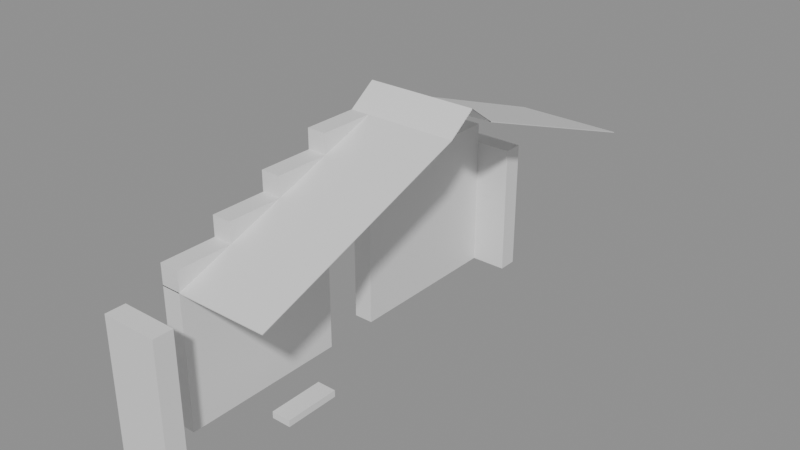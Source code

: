 # Source: building_lego.blend  (saved by Blender 5.0.119; exported with 4.5.12 LTS)
import bpy
from mathutils import Matrix  # noqa: F401  (used for matrix-valued properties, if any)

bpy.ops.wm.read_factory_settings(use_empty=True)
scene = bpy.context.scene
scene.name = 'Scene'

# ---- collections
col_01_paredes_externas = bpy.data.collections.new('01_Paredes_Externas'); scene.collection.children.link(col_01_paredes_externas)
col_05_telhado = bpy.data.collections.new('05_Telhado'); scene.collection.children.link(col_05_telhado)

# ---- materials (node trees are filled in below, after node groups)
mat_mat_parede_externa = bpy.data.materials.new('Mat_Parede_Externa')
mat_mat_telhado = bpy.data.materials.new('Mat_Telhado')

# ---- material node trees
mat_mat_parede_externa.use_nodes = True; mat_mat_parede_externa.node_tree.nodes.clear()
_N = mat_mat_parede_externa.node_tree.nodes; _L = mat_mat_parede_externa.node_tree.links
n0 = _N.new('ShaderNodeBsdfPrincipled'); n0.name = 'BSDF - Pré-fundamentado'; n0.location = (-200, 100)
n1 = _N.new('ShaderNodeOutputMaterial'); n1.name = 'Saída de material'; n1.location = (200, 100)
_L.new(n0.outputs[0], n1.inputs[0])
n1.is_active_output = True
mat_mat_telhado.use_nodes = True; mat_mat_telhado.node_tree.nodes.clear()
_N = mat_mat_telhado.node_tree.nodes; _L = mat_mat_telhado.node_tree.links
n0 = _N.new('ShaderNodeBsdfPrincipled'); n0.name = 'BSDF - Pré-fundamentado'; n0.location = (-200, 100)
n1 = _N.new('ShaderNodeOutputMaterial'); n1.name = 'Saída de material'; n1.location = (200, 100)
_L.new(n0.outputs[0], n1.inputs[0])
n1.is_active_output = True

# ---- meshes
me_bloco_plaster_wall_5144_3582_z0 = bpy.data.meshes.new('Bloco_plaster_wall_5144_3582_z0')
me_bloco_plaster_wall_5144_3582_z0.from_pydata([(-0.5, -0.175, -1.2), (0.5, -0.175, -1.2), (0.5, 0.175, -1.2), (-0.5, 0.175, -1.2), (-0.5, -0.175, 1.2), (0.5, -0.175, 1.2), (0.5, 0.175, 1.2), (-0.5, 0.175, 1.2)], [], [(0, 1, 2, 3), (4, 7, 6, 5), (0, 4, 5, 1), (2, 6, 7, 3), (0, 3, 7, 4), (1, 5, 6, 2)])
me_bloco_plaster_wall_5144_3582_z0.materials.append(mat_mat_parede_externa)
me_bloco_plaster_wall_5144_3582_z0.update()
me_bloco_plaster_wall_5144_3590_z0 = bpy.data.meshes.new('Bloco_plaster_wall_5144_3590_z0')
me_bloco_plaster_wall_5144_3590_z0.from_pydata([(-0.5, -0.175, -1.2), (0.5, -0.175, -1.2), (0.5, 0.175, -1.2), (-0.5, 0.175, -1.2), (-0.5, -0.175, 1.2), (0.5, -0.175, 1.2), (0.5, 0.175, 1.2), (-0.5, 0.175, 1.2)], [], [(0, 1, 2, 3), (4, 7, 6, 5), (0, 4, 5, 1), (2, 6, 7, 3), (0, 3, 7, 4), (1, 5, 6, 2)])
me_bloco_plaster_wall_5144_3590_z0.materials.append(mat_mat_parede_externa)
me_bloco_plaster_wall_5144_3590_z0.update()
me_bloco_plaster_wall_5144_3583_z0 = bpy.data.meshes.new('Bloco_plaster_wall_5144_3583_z0')
me_bloco_plaster_wall_5144_3583_z0.from_pydata([(-0.175, -0.5, -1.2), (0.175, -0.5, -1.2), (0.175, 0.5, -1.2), (-0.175, 0.5, -1.2), (-0.175, -0.5, 1.2), (0.175, -0.5, 1.2), (0.175, 0.5, 1.2), (-0.175, 0.5, 1.2)], [], [(0, 1, 2, 3), (4, 7, 6, 5), (0, 4, 5, 1), (2, 6, 7, 3), (0, 3, 7, 4), (1, 5, 6, 2)])
me_bloco_plaster_wall_5144_3583_z0.materials.append(mat_mat_parede_externa)
me_bloco_plaster_wall_5144_3583_z0.update()
me_bloco_plaster_wall_5144_3583_z20 = bpy.data.meshes.new('Bloco_plaster_wall_5144_3583_z20')
me_bloco_plaster_wall_5144_3583_z20.from_pydata([(-0.175, -0.5, -0.18), (0.175, -0.5, -0.18), (0.175, 0.5, -0.18), (-0.175, 0.5, -0.18), (-0.175, -0.5, 0.18), (0.175, -0.5, 0.18), (0.175, 0.5, 0.18), (-0.175, 0.5, 0.18)], [], [(0, 1, 2, 3), (4, 7, 6, 5), (0, 4, 5, 1), (2, 6, 7, 3), (0, 3, 7, 4), (1, 5, 6, 2)])
me_bloco_plaster_wall_5144_3583_z20.materials.append(mat_mat_parede_externa)
me_bloco_plaster_wall_5144_3583_z20.update()
me_bloco_plaster_wall_5144_3584_z0 = bpy.data.meshes.new('Bloco_plaster_wall_5144_3584_z0')
me_bloco_plaster_wall_5144_3584_z0.from_pydata([(-0.175, -0.5, -1.2), (0.175, -0.5, -1.2), (0.175, 0.5, -1.2), (-0.175, 0.5, -1.2), (-0.175, -0.5, 1.2), (0.175, -0.5, 1.2), (0.175, 0.5, 1.2), (-0.175, 0.5, 1.2)], [], [(0, 1, 2, 3), (4, 7, 6, 5), (0, 4, 5, 1), (2, 6, 7, 3), (0, 3, 7, 4), (1, 5, 6, 2)])
me_bloco_plaster_wall_5144_3584_z0.materials.append(mat_mat_parede_externa)
me_bloco_plaster_wall_5144_3584_z0.update()
me_bloco_plaster_wall_5144_3584_z20 = bpy.data.meshes.new('Bloco_plaster_wall_5144_3584_z20')
me_bloco_plaster_wall_5144_3584_z20.from_pydata([(-0.175, -0.5, -0.18), (0.175, -0.5, -0.18), (0.175, 0.5, -0.18), (-0.175, 0.5, -0.18), (-0.175, -0.5, 0.18), (0.175, -0.5, 0.18), (0.175, 0.5, 0.18), (-0.175, 0.5, 0.18)], [], [(0, 1, 2, 3), (4, 7, 6, 5), (0, 4, 5, 1), (2, 6, 7, 3), (0, 3, 7, 4), (1, 5, 6, 2)])
me_bloco_plaster_wall_5144_3584_z20.materials.append(mat_mat_parede_externa)
me_bloco_plaster_wall_5144_3584_z20.update()
me_bloco_plaster_wall_5144_3584_z23 = bpy.data.meshes.new('Bloco_plaster_wall_5144_3584_z23')
me_bloco_plaster_wall_5144_3584_z23.from_pydata([(-0.175, -0.5, -0.18), (0.175, -0.5, -0.18), (0.175, 0.5, -0.18), (-0.175, 0.5, -0.18), (-0.175, -0.5, 0.18), (0.175, -0.5, 0.18), (0.175, 0.5, 0.18), (-0.175, 0.5, 0.18)], [], [(0, 1, 2, 3), (4, 7, 6, 5), (0, 4, 5, 1), (2, 6, 7, 3), (0, 3, 7, 4), (1, 5, 6, 2)])
me_bloco_plaster_wall_5144_3584_z23.materials.append(mat_mat_parede_externa)
me_bloco_plaster_wall_5144_3584_z23.update()
me_bloco_plaster_wall_5144_3585_z0 = bpy.data.meshes.new('Bloco_plaster_wall_5144_3585_z0')
me_bloco_plaster_wall_5144_3585_z0.from_pydata([(-0.175, -0.5, -1.2), (0.175, -0.5, -1.2), (0.175, 0.5, -1.2), (-0.175, 0.5, -1.2), (-0.175, -0.5, 1.2), (0.175, -0.5, 1.2), (0.175, 0.5, 1.2), (-0.175, 0.5, 1.2)], [], [(0, 1, 2, 3), (4, 7, 6, 5), (0, 4, 5, 1), (2, 6, 7, 3), (0, 3, 7, 4), (1, 5, 6, 2)])
me_bloco_plaster_wall_5144_3585_z0.materials.append(mat_mat_parede_externa)
me_bloco_plaster_wall_5144_3585_z0.update()
me_bloco_plaster_wall_5144_3585_z20 = bpy.data.meshes.new('Bloco_plaster_wall_5144_3585_z20')
me_bloco_plaster_wall_5144_3585_z20.from_pydata([(-0.175, -0.5, -0.18), (0.175, -0.5, -0.18), (0.175, 0.5, -0.18), (-0.175, 0.5, -0.18), (-0.175, -0.5, 0.18), (0.175, -0.5, 0.18), (0.175, 0.5, 0.18), (-0.175, 0.5, 0.18)], [], [(0, 1, 2, 3), (4, 7, 6, 5), (0, 4, 5, 1), (2, 6, 7, 3), (0, 3, 7, 4), (1, 5, 6, 2)])
me_bloco_plaster_wall_5144_3585_z20.materials.append(mat_mat_parede_externa)
me_bloco_plaster_wall_5144_3585_z20.update()
me_bloco_plaster_wall_5144_3585_z23 = bpy.data.meshes.new('Bloco_plaster_wall_5144_3585_z23')
me_bloco_plaster_wall_5144_3585_z23.from_pydata([(-0.175, -0.5, -0.18), (0.175, -0.5, -0.18), (0.175, 0.5, -0.18), (-0.175, 0.5, -0.18), (-0.175, -0.5, 0.18), (0.175, -0.5, 0.18), (0.175, 0.5, 0.18), (-0.175, 0.5, 0.18)], [], [(0, 1, 2, 3), (4, 7, 6, 5), (0, 4, 5, 1), (2, 6, 7, 3), (0, 3, 7, 4), (1, 5, 6, 2)])
me_bloco_plaster_wall_5144_3585_z23.materials.append(mat_mat_parede_externa)
me_bloco_plaster_wall_5144_3585_z23.update()
me_bloco_plaster_wall_5144_3585_z26 = bpy.data.meshes.new('Bloco_plaster_wall_5144_3585_z26')
me_bloco_plaster_wall_5144_3585_z26.from_pydata([(-0.175, -0.5, -0.18), (0.175, -0.5, -0.18), (0.175, 0.5, -0.18), (-0.175, 0.5, -0.18), (-0.175, -0.5, 0.18), (0.175, -0.5, 0.18), (0.175, 0.5, 0.18), (-0.175, 0.5, 0.18)], [], [(0, 1, 2, 3), (4, 7, 6, 5), (0, 4, 5, 1), (2, 6, 7, 3), (0, 3, 7, 4), (1, 5, 6, 2)])
me_bloco_plaster_wall_5144_3585_z26.materials.append(mat_mat_parede_externa)
me_bloco_plaster_wall_5144_3585_z26.update()
me_bloco_plaster_wall_5144_3586_z20 = bpy.data.meshes.new('Bloco_plaster_wall_5144_3586_z20')
me_bloco_plaster_wall_5144_3586_z20.from_pydata([(-0.175, -0.5, -0.18), (0.175, -0.5, -0.18), (0.175, 0.5, -0.18), (-0.175, 0.5, -0.18), (-0.175, -0.5, 0.18), (0.175, -0.5, 0.18), (0.175, 0.5, 0.18), (-0.175, 0.5, 0.18)], [], [(0, 1, 2, 3), (4, 7, 6, 5), (0, 4, 5, 1), (2, 6, 7, 3), (0, 3, 7, 4), (1, 5, 6, 2)])
me_bloco_plaster_wall_5144_3586_z20.materials.append(mat_mat_parede_externa)
me_bloco_plaster_wall_5144_3586_z20.update()
me_bloco_plaster_wall_5144_3586_z23 = bpy.data.meshes.new('Bloco_plaster_wall_5144_3586_z23')
me_bloco_plaster_wall_5144_3586_z23.from_pydata([(-0.175, -0.5, -0.18), (0.175, -0.5, -0.18), (0.175, 0.5, -0.18), (-0.175, 0.5, -0.18), (-0.175, -0.5, 0.18), (0.175, -0.5, 0.18), (0.175, 0.5, 0.18), (-0.175, 0.5, 0.18)], [], [(0, 1, 2, 3), (4, 7, 6, 5), (0, 4, 5, 1), (2, 6, 7, 3), (0, 3, 7, 4), (1, 5, 6, 2)])
me_bloco_plaster_wall_5144_3586_z23.materials.append(mat_mat_parede_externa)
me_bloco_plaster_wall_5144_3586_z23.update()
me_bloco_plaster_wall_5144_3586_z26 = bpy.data.meshes.new('Bloco_plaster_wall_5144_3586_z26')
me_bloco_plaster_wall_5144_3586_z26.from_pydata([(-0.175, -0.5, -0.18), (0.175, -0.5, -0.18), (0.175, 0.5, -0.18), (-0.175, 0.5, -0.18), (-0.175, -0.5, 0.18), (0.175, -0.5, 0.18), (0.175, 0.5, 0.18), (-0.175, 0.5, 0.18)], [], [(0, 1, 2, 3), (4, 7, 6, 5), (0, 4, 5, 1), (2, 6, 7, 3), (0, 3, 7, 4), (1, 5, 6, 2)])
me_bloco_plaster_wall_5144_3586_z26.materials.append(mat_mat_parede_externa)
me_bloco_plaster_wall_5144_3586_z26.update()
me_bloco_plaster_wall_5144_3586_z29 = bpy.data.meshes.new('Bloco_plaster_wall_5144_3586_z29')
me_bloco_plaster_wall_5144_3586_z29.from_pydata([(-0.175, -0.5, -0.18), (0.175, -0.5, -0.18), (0.175, 0.5, -0.18), (-0.175, 0.5, -0.18), (-0.175, -0.5, 0.18), (0.175, -0.5, 0.18), (0.175, 0.5, 0.18), (-0.175, 0.5, 0.18)], [], [(0, 1, 2, 3), (4, 7, 6, 5), (0, 4, 5, 1), (2, 6, 7, 3), (0, 3, 7, 4), (1, 5, 6, 2)])
me_bloco_plaster_wall_5144_3586_z29.materials.append(mat_mat_parede_externa)
me_bloco_plaster_wall_5144_3586_z29.update()
me_bloco_plaster_wall_5144_3587_z0 = bpy.data.meshes.new('Bloco_plaster_wall_5144_3587_z0')
me_bloco_plaster_wall_5144_3587_z0.from_pydata([(-0.175, -0.5, -1.2), (0.175, -0.5, -1.2), (0.175, 0.5, -1.2), (-0.175, 0.5, -1.2), (-0.175, -0.5, 1.2), (0.175, -0.5, 1.2), (0.175, 0.5, 1.2), (-0.175, 0.5, 1.2)], [], [(0, 1, 2, 3), (4, 7, 6, 5), (0, 4, 5, 1), (2, 6, 7, 3), (0, 3, 7, 4), (1, 5, 6, 2)])
me_bloco_plaster_wall_5144_3587_z0.materials.append(mat_mat_parede_externa)
me_bloco_plaster_wall_5144_3587_z0.update()
me_bloco_plaster_wall_5144_3587_z20 = bpy.data.meshes.new('Bloco_plaster_wall_5144_3587_z20')
me_bloco_plaster_wall_5144_3587_z20.from_pydata([(-0.175, -0.5, -0.18), (0.175, -0.5, -0.18), (0.175, 0.5, -0.18), (-0.175, 0.5, -0.18), (-0.175, -0.5, 0.18), (0.175, -0.5, 0.18), (0.175, 0.5, 0.18), (-0.175, 0.5, 0.18)], [], [(0, 1, 2, 3), (4, 7, 6, 5), (0, 4, 5, 1), (2, 6, 7, 3), (0, 3, 7, 4), (1, 5, 6, 2)])
me_bloco_plaster_wall_5144_3587_z20.materials.append(mat_mat_parede_externa)
me_bloco_plaster_wall_5144_3587_z20.update()
me_bloco_plaster_wall_5144_3587_z23 = bpy.data.meshes.new('Bloco_plaster_wall_5144_3587_z23')
me_bloco_plaster_wall_5144_3587_z23.from_pydata([(-0.175, -0.5, -0.18), (0.175, -0.5, -0.18), (0.175, 0.5, -0.18), (-0.175, 0.5, -0.18), (-0.175, -0.5, 0.18), (0.175, -0.5, 0.18), (0.175, 0.5, 0.18), (-0.175, 0.5, 0.18)], [], [(0, 1, 2, 3), (4, 7, 6, 5), (0, 4, 5, 1), (2, 6, 7, 3), (0, 3, 7, 4), (1, 5, 6, 2)])
me_bloco_plaster_wall_5144_3587_z23.materials.append(mat_mat_parede_externa)
me_bloco_plaster_wall_5144_3587_z23.update()
me_bloco_plaster_wall_5144_3587_z26 = bpy.data.meshes.new('Bloco_plaster_wall_5144_3587_z26')
me_bloco_plaster_wall_5144_3587_z26.from_pydata([(-0.175, -0.5, -0.18), (0.175, -0.5, -0.18), (0.175, 0.5, -0.18), (-0.175, 0.5, -0.18), (-0.175, -0.5, 0.18), (0.175, -0.5, 0.18), (0.175, 0.5, 0.18), (-0.175, 0.5, 0.18)], [], [(0, 1, 2, 3), (4, 7, 6, 5), (0, 4, 5, 1), (2, 6, 7, 3), (0, 3, 7, 4), (1, 5, 6, 2)])
me_bloco_plaster_wall_5144_3587_z26.materials.append(mat_mat_parede_externa)
me_bloco_plaster_wall_5144_3587_z26.update()
me_bloco_plaster_wall_5144_3588_z0 = bpy.data.meshes.new('Bloco_plaster_wall_5144_3588_z0')
me_bloco_plaster_wall_5144_3588_z0.from_pydata([(-0.175, -0.5, -1.2), (0.175, -0.5, -1.2), (0.175, 0.5, -1.2), (-0.175, 0.5, -1.2), (-0.175, -0.5, 1.2), (0.175, -0.5, 1.2), (0.175, 0.5, 1.2), (-0.175, 0.5, 1.2)], [], [(0, 1, 2, 3), (4, 7, 6, 5), (0, 4, 5, 1), (2, 6, 7, 3), (0, 3, 7, 4), (1, 5, 6, 2)])
me_bloco_plaster_wall_5144_3588_z0.materials.append(mat_mat_parede_externa)
me_bloco_plaster_wall_5144_3588_z0.update()
me_bloco_plaster_wall_5144_3588_z20 = bpy.data.meshes.new('Bloco_plaster_wall_5144_3588_z20')
me_bloco_plaster_wall_5144_3588_z20.from_pydata([(-0.175, -0.5, -0.18), (0.175, -0.5, -0.18), (0.175, 0.5, -0.18), (-0.175, 0.5, -0.18), (-0.175, -0.5, 0.18), (0.175, -0.5, 0.18), (0.175, 0.5, 0.18), (-0.175, 0.5, 0.18)], [], [(0, 1, 2, 3), (4, 7, 6, 5), (0, 4, 5, 1), (2, 6, 7, 3), (0, 3, 7, 4), (1, 5, 6, 2)])
me_bloco_plaster_wall_5144_3588_z20.materials.append(mat_mat_parede_externa)
me_bloco_plaster_wall_5144_3588_z20.update()
me_bloco_plaster_wall_5144_3588_z23 = bpy.data.meshes.new('Bloco_plaster_wall_5144_3588_z23')
me_bloco_plaster_wall_5144_3588_z23.from_pydata([(-0.175, -0.5, -0.18), (0.175, -0.5, -0.18), (0.175, 0.5, -0.18), (-0.175, 0.5, -0.18), (-0.175, -0.5, 0.18), (0.175, -0.5, 0.18), (0.175, 0.5, 0.18), (-0.175, 0.5, 0.18)], [], [(0, 1, 2, 3), (4, 7, 6, 5), (0, 4, 5, 1), (2, 6, 7, 3), (0, 3, 7, 4), (1, 5, 6, 2)])
me_bloco_plaster_wall_5144_3588_z23.materials.append(mat_mat_parede_externa)
me_bloco_plaster_wall_5144_3588_z23.update()
me_bloco_plaster_wall_5144_3589_z0 = bpy.data.meshes.new('Bloco_plaster_wall_5144_3589_z0')
me_bloco_plaster_wall_5144_3589_z0.from_pydata([(-0.175, -0.5, -1.2), (0.175, -0.5, -1.2), (0.175, 0.5, -1.2), (-0.175, 0.5, -1.2), (-0.175, -0.5, 1.2), (0.175, -0.5, 1.2), (0.175, 0.5, 1.2), (-0.175, 0.5, 1.2)], [], [(0, 1, 2, 3), (4, 7, 6, 5), (0, 4, 5, 1), (2, 6, 7, 3), (0, 3, 7, 4), (1, 5, 6, 2)])
me_bloco_plaster_wall_5144_3589_z0.materials.append(mat_mat_parede_externa)
me_bloco_plaster_wall_5144_3589_z0.update()
me_bloco_plaster_wall_5144_3589_z20 = bpy.data.meshes.new('Bloco_plaster_wall_5144_3589_z20')
me_bloco_plaster_wall_5144_3589_z20.from_pydata([(-0.175, -0.5, -0.18), (0.175, -0.5, -0.18), (0.175, 0.5, -0.18), (-0.175, 0.5, -0.18), (-0.175, -0.5, 0.18), (0.175, -0.5, 0.18), (0.175, 0.5, 0.18), (-0.175, 0.5, 0.18)], [], [(0, 1, 2, 3), (4, 7, 6, 5), (0, 4, 5, 1), (2, 6, 7, 3), (0, 3, 7, 4), (1, 5, 6, 2)])
me_bloco_plaster_wall_5144_3589_z20.materials.append(mat_mat_parede_externa)
me_bloco_plaster_wall_5144_3589_z20.update()
me_bloco_metal_signpost_5145_3584_z0 = bpy.data.meshes.new('Bloco_metal_signpost_5145_3584_z0')
me_bloco_metal_signpost_5145_3584_z0.from_pydata([(-0.175, -0.5, -0.06), (0.175, -0.5, -0.06), (0.175, 0.5, -0.06), (-0.175, 0.5, -0.06), (-0.175, -0.5, 0.06), (0.175, -0.5, 0.06), (0.175, 0.5, 0.06), (-0.175, 0.5, 0.06)], [], [(0, 1, 2, 3), (4, 7, 6, 5), (0, 4, 5, 1), (2, 6, 7, 3), (0, 3, 7, 4), (1, 5, 6, 2)])
me_bloco_metal_signpost_5145_3584_z0.materials.append(mat_mat_parede_externa)
me_bloco_metal_signpost_5145_3584_z0.update()
me_telha_5144_3588_z29 = bpy.data.meshes.new('Telha_5144_3588_z29')
me_telha_5144_3588_z29.from_pydata([(-0.5, 0.5, -0.1728), (0.5, 0.5, -0.1728), (0.5, -0.5, 0.1872), (-0.5, -0.5, 0.1872), (-0.5, 0.5, -0.1872), (0.5, 0.5, -0.1872), (0.5, -0.5, 0.1728), (-0.5, -0.5, 0.1728)], [], [(0, 1, 2, 3), (7, 6, 5, 4), (0, 4, 5, 1), (3, 2, 6, 7), (0, 3, 7, 4), (1, 5, 6, 2)])
me_telha_5144_3588_z29.materials.append(mat_mat_telhado)
me_telha_5144_3588_z29.update()
me_telha_5145_3588_z29 = bpy.data.meshes.new('Telha_5145_3588_z29')
me_telha_5145_3588_z29.from_pydata([(-0.5, 0.5, -0.1728), (0.5, 0.5, -0.1728), (0.5, -0.5, 0.1872), (-0.5, -0.5, 0.1872), (-0.5, 0.5, -0.1872), (0.5, 0.5, -0.1872), (0.5, -0.5, 0.1728), (-0.5, -0.5, 0.1728)], [], [(0, 1, 2, 3), (7, 6, 5, 4), (0, 4, 5, 1), (3, 2, 6, 7), (0, 3, 7, 4), (1, 5, 6, 2)])
me_telha_5145_3588_z29.materials.append(mat_mat_telhado)
me_telha_5145_3588_z29.update()
me_telha_5144_3589_z26 = bpy.data.meshes.new('Telha_5144_3589_z26')
me_telha_5144_3589_z26.from_pydata([(-0.5, 0.5, -0.1728), (0.5, 0.5, -0.1728), (0.5, -0.5, 0.1872), (-0.5, -0.5, 0.1872), (-0.5, 0.5, -0.1872), (0.5, 0.5, -0.1872), (0.5, -0.5, 0.1728), (-0.5, -0.5, 0.1728)], [], [(0, 1, 2, 3), (7, 6, 5, 4), (0, 4, 5, 1), (3, 2, 6, 7), (0, 3, 7, 4), (1, 5, 6, 2)])
me_telha_5144_3589_z26.materials.append(mat_mat_telhado)
me_telha_5144_3589_z26.update()
me_telha_5145_3589_z26 = bpy.data.meshes.new('Telha_5145_3589_z26')
me_telha_5145_3589_z26.from_pydata([(-0.5, 0.5, -0.1728), (0.5, 0.5, -0.1728), (0.5, -0.5, 0.1872), (-0.5, -0.5, 0.1872), (-0.5, 0.5, -0.1872), (0.5, 0.5, -0.1872), (0.5, -0.5, 0.1728), (-0.5, -0.5, 0.1728)], [], [(0, 1, 2, 3), (7, 6, 5, 4), (0, 4, 5, 1), (3, 2, 6, 7), (0, 3, 7, 4), (1, 5, 6, 2)])
me_telha_5145_3589_z26.materials.append(mat_mat_telhado)
me_telha_5145_3589_z26.update()
me_telha_5144_3590_z23 = bpy.data.meshes.new('Telha_5144_3590_z23')
me_telha_5144_3590_z23.from_pydata([(-0.5, 0.5, -0.1728), (0.5, 0.5, -0.1728), (0.5, -0.5, 0.1872), (-0.5, -0.5, 0.1872), (-0.5, 0.5, -0.1872), (0.5, 0.5, -0.1872), (0.5, -0.5, 0.1728), (-0.5, -0.5, 0.1728)], [], [(0, 1, 2, 3), (7, 6, 5, 4), (0, 4, 5, 1), (3, 2, 6, 7), (0, 3, 7, 4), (1, 5, 6, 2)])
me_telha_5144_3590_z23.materials.append(mat_mat_telhado)
me_telha_5144_3590_z23.update()
me_telha_5145_3590_z23 = bpy.data.meshes.new('Telha_5145_3590_z23')
me_telha_5145_3590_z23.from_pydata([(-0.5, 0.5, -0.1728), (0.5, 0.5, -0.1728), (0.5, -0.5, 0.1872), (-0.5, -0.5, 0.1872), (-0.5, 0.5, -0.1872), (0.5, 0.5, -0.1872), (0.5, -0.5, 0.1728), (-0.5, -0.5, 0.1728)], [], [(0, 1, 2, 3), (7, 6, 5, 4), (0, 4, 5, 1), (3, 2, 6, 7), (0, 3, 7, 4), (1, 5, 6, 2)])
me_telha_5145_3590_z23.materials.append(mat_mat_telhado)
me_telha_5145_3590_z23.update()
me_telha_5144_3591_z20 = bpy.data.meshes.new('Telha_5144_3591_z20')
me_telha_5144_3591_z20.from_pydata([(-0.5, 0.5, -0.1728), (0.5, 0.5, -0.1728), (0.5, -0.5, 0.1872), (-0.5, -0.5, 0.1872), (-0.5, 0.5, -0.1872), (0.5, 0.5, -0.1872), (0.5, -0.5, 0.1728), (-0.5, -0.5, 0.1728)], [], [(0, 1, 2, 3), (7, 6, 5, 4), (0, 4, 5, 1), (3, 2, 6, 7), (0, 3, 7, 4), (1, 5, 6, 2)])
me_telha_5144_3591_z20.materials.append(mat_mat_telhado)
me_telha_5144_3591_z20.update()
me_telha_5145_3591_z20 = bpy.data.meshes.new('Telha_5145_3591_z20')
me_telha_5145_3591_z20.from_pydata([(-0.5, 0.5, -0.1728), (0.5, 0.5, -0.1728), (0.5, -0.5, 0.1872), (-0.5, -0.5, 0.1872), (-0.5, 0.5, -0.1872), (0.5, 0.5, -0.1872), (0.5, -0.5, 0.1728), (-0.5, -0.5, 0.1728)], [], [(0, 1, 2, 3), (7, 6, 5, 4), (0, 4, 5, 1), (3, 2, 6, 7), (0, 3, 7, 4), (1, 5, 6, 2)])
me_telha_5145_3591_z20.materials.append(mat_mat_telhado)
me_telha_5145_3591_z20.update()
me_telha_5144_3583_z20 = bpy.data.meshes.new('Telha_5144_3583_z20')
me_telha_5144_3583_z20.from_pydata([(-0.5, -0.5, -0.1728), (0.5, -0.5, -0.1728), (0.5, 0.5, 0.1872), (-0.5, 0.5, 0.1872), (-0.5, -0.5, -0.1872), (0.5, -0.5, -0.1872), (0.5, 0.5, 0.1728), (-0.5, 0.5, 0.1728)], [], [(0, 1, 2, 3), (7, 6, 5, 4), (0, 4, 5, 1), (3, 2, 6, 7), (0, 3, 7, 4), (1, 5, 6, 2)])
me_telha_5144_3583_z20.materials.append(mat_mat_telhado)
me_telha_5144_3583_z20.update()
me_telha_5145_3583_z20 = bpy.data.meshes.new('Telha_5145_3583_z20')
me_telha_5145_3583_z20.from_pydata([(-0.5, -0.5, -0.1728), (0.5, -0.5, -0.1728), (0.5, 0.5, 0.1872), (-0.5, 0.5, 0.1872), (-0.5, -0.5, -0.1872), (0.5, -0.5, -0.1872), (0.5, 0.5, 0.1728), (-0.5, 0.5, 0.1728)], [], [(0, 1, 2, 3), (7, 6, 5, 4), (0, 4, 5, 1), (3, 2, 6, 7), (0, 3, 7, 4), (1, 5, 6, 2)])
me_telha_5145_3583_z20.materials.append(mat_mat_telhado)
me_telha_5145_3583_z20.update()
me_telha_5144_3584_z23 = bpy.data.meshes.new('Telha_5144_3584_z23')
me_telha_5144_3584_z23.from_pydata([(-0.5, -0.5, -0.1728), (0.5, -0.5, -0.1728), (0.5, 0.5, 0.1872), (-0.5, 0.5, 0.1872), (-0.5, -0.5, -0.1872), (0.5, -0.5, -0.1872), (0.5, 0.5, 0.1728), (-0.5, 0.5, 0.1728)], [], [(0, 1, 2, 3), (7, 6, 5, 4), (0, 4, 5, 1), (3, 2, 6, 7), (0, 3, 7, 4), (1, 5, 6, 2)])
me_telha_5144_3584_z23.materials.append(mat_mat_telhado)
me_telha_5144_3584_z23.update()
me_telha_5145_3584_z23 = bpy.data.meshes.new('Telha_5145_3584_z23')
me_telha_5145_3584_z23.from_pydata([(-0.5, -0.5, -0.1728), (0.5, -0.5, -0.1728), (0.5, 0.5, 0.1872), (-0.5, 0.5, 0.1872), (-0.5, -0.5, -0.1872), (0.5, -0.5, -0.1872), (0.5, 0.5, 0.1728), (-0.5, 0.5, 0.1728)], [], [(0, 1, 2, 3), (7, 6, 5, 4), (0, 4, 5, 1), (3, 2, 6, 7), (0, 3, 7, 4), (1, 5, 6, 2)])
me_telha_5145_3584_z23.materials.append(mat_mat_telhado)
me_telha_5145_3584_z23.update()
me_telha_5144_3585_z26 = bpy.data.meshes.new('Telha_5144_3585_z26')
me_telha_5144_3585_z26.from_pydata([(-0.5, -0.5, -0.1728), (0.5, -0.5, -0.1728), (0.5, 0.5, 0.1872), (-0.5, 0.5, 0.1872), (-0.5, -0.5, -0.1872), (0.5, -0.5, -0.1872), (0.5, 0.5, 0.1728), (-0.5, 0.5, 0.1728)], [], [(0, 1, 2, 3), (7, 6, 5, 4), (0, 4, 5, 1), (3, 2, 6, 7), (0, 3, 7, 4), (1, 5, 6, 2)])
me_telha_5144_3585_z26.materials.append(mat_mat_telhado)
me_telha_5144_3585_z26.update()
me_telha_5145_3585_z26 = bpy.data.meshes.new('Telha_5145_3585_z26')
me_telha_5145_3585_z26.from_pydata([(-0.5, -0.5, -0.1728), (0.5, -0.5, -0.1728), (0.5, 0.5, 0.1872), (-0.5, 0.5, 0.1872), (-0.5, -0.5, -0.1872), (0.5, -0.5, -0.1872), (0.5, 0.5, 0.1728), (-0.5, 0.5, 0.1728)], [], [(0, 1, 2, 3), (7, 6, 5, 4), (0, 4, 5, 1), (3, 2, 6, 7), (0, 3, 7, 4), (1, 5, 6, 2)])
me_telha_5145_3585_z26.materials.append(mat_mat_telhado)
me_telha_5145_3585_z26.update()
me_telha_5144_3586_z29 = bpy.data.meshes.new('Telha_5144_3586_z29')
me_telha_5144_3586_z29.from_pydata([(-0.5, -0.5, -0.1728), (0.5, -0.5, -0.1728), (0.5, 0.5, 0.1872), (-0.5, 0.5, 0.1872), (-0.5, -0.5, -0.1872), (0.5, -0.5, -0.1872), (0.5, 0.5, 0.1728), (-0.5, 0.5, 0.1728)], [], [(0, 1, 2, 3), (7, 6, 5, 4), (0, 4, 5, 1), (3, 2, 6, 7), (0, 3, 7, 4), (1, 5, 6, 2)])
me_telha_5144_3586_z29.materials.append(mat_mat_telhado)
me_telha_5144_3586_z29.update()
me_telha_5145_3586_z29 = bpy.data.meshes.new('Telha_5145_3586_z29')
me_telha_5145_3586_z29.from_pydata([(-0.5, -0.5, -0.1728), (0.5, -0.5, -0.1728), (0.5, 0.5, 0.1872), (-0.5, 0.5, 0.1872), (-0.5, -0.5, -0.1872), (0.5, -0.5, -0.1872), (0.5, 0.5, 0.1728), (-0.5, 0.5, 0.1728)], [], [(0, 1, 2, 3), (7, 6, 5, 4), (0, 4, 5, 1), (3, 2, 6, 7), (0, 3, 7, 4), (1, 5, 6, 2)])
me_telha_5145_3586_z29.materials.append(mat_mat_telhado)
me_telha_5145_3586_z29.update()
me_telha_5144_3587_z32 = bpy.data.meshes.new('Telha_5144_3587_z32')
me_telha_5144_3587_z32.from_pydata([(-0.5, -0.5, -0.1128), (0.5, -0.5, -0.1128), (0.5, 0.0, 0.2472), (-0.5, 0.0, 0.2472), (0.5, 0.5, -0.1128), (-0.5, 0.5, -0.1128), (-0.5, -0.5, -0.1272), (0.5, -0.5, -0.1272), (0.5, 0.0, 0.2328), (-0.5, 0.0, 0.2328), (0.5, 0.5, -0.1272), (-0.5, 0.5, -0.1272)], [], [(0, 1, 2, 3), (3, 2, 4, 5), (9, 8, 7, 6), (11, 10, 8, 9), (0, 6, 7, 1), (4, 10, 11, 5)])
me_telha_5144_3587_z32.materials.append(mat_mat_telhado)
me_telha_5144_3587_z32.update()
me_telha_5145_3587_z32 = bpy.data.meshes.new('Telha_5145_3587_z32')
me_telha_5145_3587_z32.from_pydata([(-0.5, -0.5, -0.1128), (0.5, -0.5, -0.1128), (0.5, 0.0, 0.2472), (-0.5, 0.0, 0.2472), (0.5, 0.5, -0.1128), (-0.5, 0.5, -0.1128), (-0.5, -0.5, -0.1272), (0.5, -0.5, -0.1272), (0.5, 0.0, 0.2328), (-0.5, 0.0, 0.2328), (0.5, 0.5, -0.1272), (-0.5, 0.5, -0.1272)], [], [(0, 1, 2, 3), (3, 2, 4, 5), (9, 8, 7, 6), (11, 10, 8, 9), (0, 6, 7, 1), (4, 10, 11, 5)])
me_telha_5145_3587_z32.materials.append(mat_mat_telhado)
me_telha_5145_3587_z32.update()

# ---- objects
ob_parede_externa_norte_y3582_x5144_5144 = bpy.data.objects.new('Parede_Externa_Norte_Y3582_X5144_5144', None)
ob_bloco_plaster_wall_5144_3582_z0 = bpy.data.objects.new('Bloco_plaster_wall_5144_3582_z0', me_bloco_plaster_wall_5144_3582_z0)
ob_parede_externa_sul_y3590_x5144_5144 = bpy.data.objects.new('Parede_Externa_Sul_Y3590_X5144_5144', None)
ob_bloco_plaster_wall_5144_3590_z0 = bpy.data.objects.new('Bloco_plaster_wall_5144_3590_z0', me_bloco_plaster_wall_5144_3590_z0)
ob_parede_externa_oeste_x5144_y3583_3589 = bpy.data.objects.new('Parede_Externa_Oeste_X5144_Y3583_3589', None)
ob_bloco_plaster_wall_5144_3583_z0 = bpy.data.objects.new('Bloco_plaster_wall_5144_3583_z0', me_bloco_plaster_wall_5144_3583_z0)
ob_bloco_plaster_wall_5144_3583_z20 = bpy.data.objects.new('Bloco_plaster_wall_5144_3583_z20', me_bloco_plaster_wall_5144_3583_z20)
ob_bloco_plaster_wall_5144_3584_z0 = bpy.data.objects.new('Bloco_plaster_wall_5144_3584_z0', me_bloco_plaster_wall_5144_3584_z0)
ob_bloco_plaster_wall_5144_3584_z20 = bpy.data.objects.new('Bloco_plaster_wall_5144_3584_z20', me_bloco_plaster_wall_5144_3584_z20)
ob_bloco_plaster_wall_5144_3584_z23 = bpy.data.objects.new('Bloco_plaster_wall_5144_3584_z23', me_bloco_plaster_wall_5144_3584_z23)
ob_bloco_plaster_wall_5144_3585_z0 = bpy.data.objects.new('Bloco_plaster_wall_5144_3585_z0', me_bloco_plaster_wall_5144_3585_z0)
ob_bloco_plaster_wall_5144_3585_z20 = bpy.data.objects.new('Bloco_plaster_wall_5144_3585_z20', me_bloco_plaster_wall_5144_3585_z20)
ob_bloco_plaster_wall_5144_3585_z23 = bpy.data.objects.new('Bloco_plaster_wall_5144_3585_z23', me_bloco_plaster_wall_5144_3585_z23)
ob_bloco_plaster_wall_5144_3585_z26 = bpy.data.objects.new('Bloco_plaster_wall_5144_3585_z26', me_bloco_plaster_wall_5144_3585_z26)
ob_bloco_plaster_wall_5144_3586_z20 = bpy.data.objects.new('Bloco_plaster_wall_5144_3586_z20', me_bloco_plaster_wall_5144_3586_z20)
ob_bloco_plaster_wall_5144_3586_z23 = bpy.data.objects.new('Bloco_plaster_wall_5144_3586_z23', me_bloco_plaster_wall_5144_3586_z23)
ob_bloco_plaster_wall_5144_3586_z26 = bpy.data.objects.new('Bloco_plaster_wall_5144_3586_z26', me_bloco_plaster_wall_5144_3586_z26)
ob_bloco_plaster_wall_5144_3586_z29 = bpy.data.objects.new('Bloco_plaster_wall_5144_3586_z29', me_bloco_plaster_wall_5144_3586_z29)
ob_bloco_plaster_wall_5144_3587_z0 = bpy.data.objects.new('Bloco_plaster_wall_5144_3587_z0', me_bloco_plaster_wall_5144_3587_z0)
ob_bloco_plaster_wall_5144_3587_z20 = bpy.data.objects.new('Bloco_plaster_wall_5144_3587_z20', me_bloco_plaster_wall_5144_3587_z20)
ob_bloco_plaster_wall_5144_3587_z23 = bpy.data.objects.new('Bloco_plaster_wall_5144_3587_z23', me_bloco_plaster_wall_5144_3587_z23)
ob_bloco_plaster_wall_5144_3587_z26 = bpy.data.objects.new('Bloco_plaster_wall_5144_3587_z26', me_bloco_plaster_wall_5144_3587_z26)
ob_bloco_plaster_wall_5144_3588_z0 = bpy.data.objects.new('Bloco_plaster_wall_5144_3588_z0', me_bloco_plaster_wall_5144_3588_z0)
ob_bloco_plaster_wall_5144_3588_z20 = bpy.data.objects.new('Bloco_plaster_wall_5144_3588_z20', me_bloco_plaster_wall_5144_3588_z20)
ob_bloco_plaster_wall_5144_3588_z23 = bpy.data.objects.new('Bloco_plaster_wall_5144_3588_z23', me_bloco_plaster_wall_5144_3588_z23)
ob_bloco_plaster_wall_5144_3589_z0 = bpy.data.objects.new('Bloco_plaster_wall_5144_3589_z0', me_bloco_plaster_wall_5144_3589_z0)
ob_bloco_plaster_wall_5144_3589_z20 = bpy.data.objects.new('Bloco_plaster_wall_5144_3589_z20', me_bloco_plaster_wall_5144_3589_z20)
ob_parede_externa_leste_x5145_y3584_3584 = bpy.data.objects.new('Parede_Externa_Leste_X5145_Y3584_3584', None)
ob_bloco_metal_signpost_5145_3584_z0 = bpy.data.objects.new('Bloco_metal_signpost_5145_3584_z0', me_bloco_metal_signpost_5145_3584_z0)
ob_telhado_vertente_norte = bpy.data.objects.new('Telhado_Vertente_Norte', None)
ob_telha_5144_3588_z29 = bpy.data.objects.new('Telha_5144_3588_z29', me_telha_5144_3588_z29)
ob_telha_5145_3588_z29 = bpy.data.objects.new('Telha_5145_3588_z29', me_telha_5145_3588_z29)
ob_telha_5144_3589_z26 = bpy.data.objects.new('Telha_5144_3589_z26', me_telha_5144_3589_z26)
ob_telha_5145_3589_z26 = bpy.data.objects.new('Telha_5145_3589_z26', me_telha_5145_3589_z26)
ob_telha_5144_3590_z23 = bpy.data.objects.new('Telha_5144_3590_z23', me_telha_5144_3590_z23)
ob_telha_5145_3590_z23 = bpy.data.objects.new('Telha_5145_3590_z23', me_telha_5145_3590_z23)
ob_telha_5144_3591_z20 = bpy.data.objects.new('Telha_5144_3591_z20', me_telha_5144_3591_z20)
ob_telha_5145_3591_z20 = bpy.data.objects.new('Telha_5145_3591_z20', me_telha_5145_3591_z20)
ob_telhado_vertente_sul = bpy.data.objects.new('Telhado_Vertente_Sul', None)
ob_telha_5144_3583_z20 = bpy.data.objects.new('Telha_5144_3583_z20', me_telha_5144_3583_z20)
ob_telha_5145_3583_z20 = bpy.data.objects.new('Telha_5145_3583_z20', me_telha_5145_3583_z20)
ob_telha_5144_3584_z23 = bpy.data.objects.new('Telha_5144_3584_z23', me_telha_5144_3584_z23)
ob_telha_5145_3584_z23 = bpy.data.objects.new('Telha_5145_3584_z23', me_telha_5145_3584_z23)
ob_telha_5144_3585_z26 = bpy.data.objects.new('Telha_5144_3585_z26', me_telha_5144_3585_z26)
ob_telha_5145_3585_z26 = bpy.data.objects.new('Telha_5145_3585_z26', me_telha_5145_3585_z26)
ob_telha_5144_3586_z29 = bpy.data.objects.new('Telha_5144_3586_z29', me_telha_5144_3586_z29)
ob_telha_5145_3586_z29 = bpy.data.objects.new('Telha_5145_3586_z29', me_telha_5145_3586_z29)
ob_telhado_cumeeira = bpy.data.objects.new('Telhado_Cumeeira', None)
ob_telha_5144_3587_z32 = bpy.data.objects.new('Telha_5144_3587_z32', me_telha_5144_3587_z32)
ob_telha_5145_3587_z32 = bpy.data.objects.new('Telha_5145_3587_z32', me_telha_5145_3587_z32)

# ---- transforms, parenting, visibility, modifiers, constraints
ob_parede_externa_norte_y3582_x5144_5144.location = (-0.5, -4.5, 0.0)
ob_parede_externa_norte_y3582_x5144_5144.empty_display_type = 'CUBE'
ob_bloco_plaster_wall_5144_3582_z0.parent = ob_parede_externa_norte_y3582_x5144_5144
ob_bloco_plaster_wall_5144_3582_z0.matrix_parent_inverse = Matrix(((1.0, -0.0, 0.0, 0.5), (-0.0, 1.0, -0.0, 4.5), (0.0, -0.0, 1.0, -0.0), (-0.0, 0.0, -0.0, 1.0)))
ob_bloco_plaster_wall_5144_3582_z0.location = (-0.5, -4.825, 1.2)
ob_parede_externa_sul_y3590_x5144_5144.location = (-0.5, 3.5, 0.0)
ob_parede_externa_sul_y3590_x5144_5144.empty_display_type = 'CUBE'
ob_bloco_plaster_wall_5144_3590_z0.parent = ob_parede_externa_sul_y3590_x5144_5144
ob_bloco_plaster_wall_5144_3590_z0.matrix_parent_inverse = Matrix(((1.0, -0.0, 0.0, 0.5), (-0.0, 1.0, -0.0, -3.5), (0.0, -0.0, 1.0, -0.0), (-0.0, 0.0, -0.0, 1.0)))
ob_bloco_plaster_wall_5144_3590_z0.location = (-0.5, 3.175, 1.2)
ob_parede_externa_oeste_x5144_y3583_3589.location = (-0.5, -0.5, 0.0)
ob_parede_externa_oeste_x5144_y3583_3589.empty_display_type = 'CUBE'
ob_bloco_plaster_wall_5144_3583_z0.parent = ob_parede_externa_oeste_x5144_y3583_3589
ob_bloco_plaster_wall_5144_3583_z0.matrix_parent_inverse = Matrix(((1.0, -0.0, 0.0, 0.5), (-0.0, 1.0, -0.0, 0.5), (0.0, -0.0, 1.0, -0.0), (-0.0, 0.0, -0.0, 1.0)))
ob_bloco_plaster_wall_5144_3583_z0.location = (-0.825, -3.5, 1.2)
ob_bloco_plaster_wall_5144_3583_z20.parent = ob_parede_externa_oeste_x5144_y3583_3589
ob_bloco_plaster_wall_5144_3583_z20.matrix_parent_inverse = Matrix(((1.0, -0.0, 0.0, 0.5), (-0.0, 1.0, -0.0, 0.5), (0.0, -0.0, 1.0, -0.0), (-0.0, 0.0, -0.0, 1.0)))
ob_bloco_plaster_wall_5144_3583_z20.location = (-0.825, -3.5, 2.58)
ob_bloco_plaster_wall_5144_3584_z0.parent = ob_parede_externa_oeste_x5144_y3583_3589
ob_bloco_plaster_wall_5144_3584_z0.matrix_parent_inverse = Matrix(((1.0, -0.0, 0.0, 0.5), (-0.0, 1.0, -0.0, 0.5), (0.0, -0.0, 1.0, -0.0), (-0.0, 0.0, -0.0, 1.0)))
ob_bloco_plaster_wall_5144_3584_z0.location = (-0.825, -2.5, 1.2)
ob_bloco_plaster_wall_5144_3584_z20.parent = ob_parede_externa_oeste_x5144_y3583_3589
ob_bloco_plaster_wall_5144_3584_z20.matrix_parent_inverse = Matrix(((1.0, -0.0, 0.0, 0.5), (-0.0, 1.0, -0.0, 0.5), (0.0, -0.0, 1.0, -0.0), (-0.0, 0.0, -0.0, 1.0)))
ob_bloco_plaster_wall_5144_3584_z20.location = (-0.825, -2.5, 2.58)
ob_bloco_plaster_wall_5144_3584_z23.parent = ob_parede_externa_oeste_x5144_y3583_3589
ob_bloco_plaster_wall_5144_3584_z23.matrix_parent_inverse = Matrix(((1.0, -0.0, 0.0, 0.5), (-0.0, 1.0, -0.0, 0.5), (0.0, -0.0, 1.0, -0.0), (-0.0, 0.0, -0.0, 1.0)))
ob_bloco_plaster_wall_5144_3584_z23.location = (-0.825, -2.5, 2.94)
ob_bloco_plaster_wall_5144_3585_z0.parent = ob_parede_externa_oeste_x5144_y3583_3589
ob_bloco_plaster_wall_5144_3585_z0.matrix_parent_inverse = Matrix(((1.0, -0.0, 0.0, 0.5), (-0.0, 1.0, -0.0, 0.5), (0.0, -0.0, 1.0, -0.0), (-0.0, 0.0, -0.0, 1.0)))
ob_bloco_plaster_wall_5144_3585_z0.location = (-0.825, -1.5, 1.2)
ob_bloco_plaster_wall_5144_3585_z20.parent = ob_parede_externa_oeste_x5144_y3583_3589
ob_bloco_plaster_wall_5144_3585_z20.matrix_parent_inverse = Matrix(((1.0, -0.0, 0.0, 0.5), (-0.0, 1.0, -0.0, 0.5), (0.0, -0.0, 1.0, -0.0), (-0.0, 0.0, -0.0, 1.0)))
ob_bloco_plaster_wall_5144_3585_z20.location = (-0.825, -1.5, 2.58)
ob_bloco_plaster_wall_5144_3585_z23.parent = ob_parede_externa_oeste_x5144_y3583_3589
ob_bloco_plaster_wall_5144_3585_z23.matrix_parent_inverse = Matrix(((1.0, -0.0, 0.0, 0.5), (-0.0, 1.0, -0.0, 0.5), (0.0, -0.0, 1.0, -0.0), (-0.0, 0.0, -0.0, 1.0)))
ob_bloco_plaster_wall_5144_3585_z23.location = (-0.825, -1.5, 2.94)
ob_bloco_plaster_wall_5144_3585_z26.parent = ob_parede_externa_oeste_x5144_y3583_3589
ob_bloco_plaster_wall_5144_3585_z26.matrix_parent_inverse = Matrix(((1.0, -0.0, 0.0, 0.5), (-0.0, 1.0, -0.0, 0.5), (0.0, -0.0, 1.0, -0.0), (-0.0, 0.0, -0.0, 1.0)))
ob_bloco_plaster_wall_5144_3585_z26.location = (-0.825, -1.5, 3.3)
ob_bloco_plaster_wall_5144_3586_z20.parent = ob_parede_externa_oeste_x5144_y3583_3589
ob_bloco_plaster_wall_5144_3586_z20.matrix_parent_inverse = Matrix(((1.0, -0.0, 0.0, 0.5), (-0.0, 1.0, -0.0, 0.5), (0.0, -0.0, 1.0, -0.0), (-0.0, 0.0, -0.0, 1.0)))
ob_bloco_plaster_wall_5144_3586_z20.location = (-0.825, -0.5, 2.58)
ob_bloco_plaster_wall_5144_3586_z23.parent = ob_parede_externa_oeste_x5144_y3583_3589
ob_bloco_plaster_wall_5144_3586_z23.matrix_parent_inverse = Matrix(((1.0, -0.0, 0.0, 0.5), (-0.0, 1.0, -0.0, 0.5), (0.0, -0.0, 1.0, -0.0), (-0.0, 0.0, -0.0, 1.0)))
ob_bloco_plaster_wall_5144_3586_z23.location = (-0.825, -0.5, 2.94)
ob_bloco_plaster_wall_5144_3586_z26.parent = ob_parede_externa_oeste_x5144_y3583_3589
ob_bloco_plaster_wall_5144_3586_z26.matrix_parent_inverse = Matrix(((1.0, -0.0, 0.0, 0.5), (-0.0, 1.0, -0.0, 0.5), (0.0, -0.0, 1.0, -0.0), (-0.0, 0.0, -0.0, 1.0)))
ob_bloco_plaster_wall_5144_3586_z26.location = (-0.825, -0.5, 3.3)
ob_bloco_plaster_wall_5144_3586_z29.parent = ob_parede_externa_oeste_x5144_y3583_3589
ob_bloco_plaster_wall_5144_3586_z29.matrix_parent_inverse = Matrix(((1.0, -0.0, 0.0, 0.5), (-0.0, 1.0, -0.0, 0.5), (0.0, -0.0, 1.0, -0.0), (-0.0, 0.0, -0.0, 1.0)))
ob_bloco_plaster_wall_5144_3586_z29.location = (-0.825, -0.5, 3.66)
ob_bloco_plaster_wall_5144_3587_z0.parent = ob_parede_externa_oeste_x5144_y3583_3589
ob_bloco_plaster_wall_5144_3587_z0.matrix_parent_inverse = Matrix(((1.0, -0.0, 0.0, 0.5), (-0.0, 1.0, -0.0, 0.5), (0.0, -0.0, 1.0, -0.0), (-0.0, 0.0, -0.0, 1.0)))
ob_bloco_plaster_wall_5144_3587_z0.location = (-0.825, 0.5, 1.2)
ob_bloco_plaster_wall_5144_3587_z20.parent = ob_parede_externa_oeste_x5144_y3583_3589
ob_bloco_plaster_wall_5144_3587_z20.matrix_parent_inverse = Matrix(((1.0, -0.0, 0.0, 0.5), (-0.0, 1.0, -0.0, 0.5), (0.0, -0.0, 1.0, -0.0), (-0.0, 0.0, -0.0, 1.0)))
ob_bloco_plaster_wall_5144_3587_z20.location = (-0.825, 0.5, 2.58)
ob_bloco_plaster_wall_5144_3587_z23.parent = ob_parede_externa_oeste_x5144_y3583_3589
ob_bloco_plaster_wall_5144_3587_z23.matrix_parent_inverse = Matrix(((1.0, -0.0, 0.0, 0.5), (-0.0, 1.0, -0.0, 0.5), (0.0, -0.0, 1.0, -0.0), (-0.0, 0.0, -0.0, 1.0)))
ob_bloco_plaster_wall_5144_3587_z23.location = (-0.825, 0.5, 2.94)
ob_bloco_plaster_wall_5144_3587_z26.parent = ob_parede_externa_oeste_x5144_y3583_3589
ob_bloco_plaster_wall_5144_3587_z26.matrix_parent_inverse = Matrix(((1.0, -0.0, 0.0, 0.5), (-0.0, 1.0, -0.0, 0.5), (0.0, -0.0, 1.0, -0.0), (-0.0, 0.0, -0.0, 1.0)))
ob_bloco_plaster_wall_5144_3587_z26.location = (-0.825, 0.5, 3.3)
ob_bloco_plaster_wall_5144_3588_z0.parent = ob_parede_externa_oeste_x5144_y3583_3589
ob_bloco_plaster_wall_5144_3588_z0.matrix_parent_inverse = Matrix(((1.0, -0.0, 0.0, 0.5), (-0.0, 1.0, -0.0, 0.5), (0.0, -0.0, 1.0, -0.0), (-0.0, 0.0, -0.0, 1.0)))
ob_bloco_plaster_wall_5144_3588_z0.location = (-0.825, 1.5, 1.2)
ob_bloco_plaster_wall_5144_3588_z20.parent = ob_parede_externa_oeste_x5144_y3583_3589
ob_bloco_plaster_wall_5144_3588_z20.matrix_parent_inverse = Matrix(((1.0, -0.0, 0.0, 0.5), (-0.0, 1.0, -0.0, 0.5), (0.0, -0.0, 1.0, -0.0), (-0.0, 0.0, -0.0, 1.0)))
ob_bloco_plaster_wall_5144_3588_z20.location = (-0.825, 1.5, 2.58)
ob_bloco_plaster_wall_5144_3588_z23.parent = ob_parede_externa_oeste_x5144_y3583_3589
ob_bloco_plaster_wall_5144_3588_z23.matrix_parent_inverse = Matrix(((1.0, -0.0, 0.0, 0.5), (-0.0, 1.0, -0.0, 0.5), (0.0, -0.0, 1.0, -0.0), (-0.0, 0.0, -0.0, 1.0)))
ob_bloco_plaster_wall_5144_3588_z23.location = (-0.825, 1.5, 2.94)
ob_bloco_plaster_wall_5144_3589_z0.parent = ob_parede_externa_oeste_x5144_y3583_3589
ob_bloco_plaster_wall_5144_3589_z0.matrix_parent_inverse = Matrix(((1.0, -0.0, 0.0, 0.5), (-0.0, 1.0, -0.0, 0.5), (0.0, -0.0, 1.0, -0.0), (-0.0, 0.0, -0.0, 1.0)))
ob_bloco_plaster_wall_5144_3589_z0.location = (-0.825, 2.5, 1.2)
ob_bloco_plaster_wall_5144_3589_z20.parent = ob_parede_externa_oeste_x5144_y3583_3589
ob_bloco_plaster_wall_5144_3589_z20.matrix_parent_inverse = Matrix(((1.0, -0.0, 0.0, 0.5), (-0.0, 1.0, -0.0, 0.5), (0.0, -0.0, 1.0, -0.0), (-0.0, 0.0, -0.0, 1.0)))
ob_bloco_plaster_wall_5144_3589_z20.location = (-0.825, 2.5, 2.58)
ob_parede_externa_leste_x5145_y3584_3584.location = (0.5, -2.5, 0.0)
ob_parede_externa_leste_x5145_y3584_3584.empty_display_type = 'CUBE'
ob_bloco_metal_signpost_5145_3584_z0.parent = ob_parede_externa_leste_x5145_y3584_3584
ob_bloco_metal_signpost_5145_3584_z0.matrix_parent_inverse = Matrix(((1.0, -0.0, 0.0, -0.5), (-0.0, 1.0, -0.0, 2.5), (0.0, -0.0, 1.0, -0.0), (-0.0, 0.0, -0.0, 1.0)))
ob_bloco_metal_signpost_5145_3584_z0.location = (0.175, -2.5, 0.06)
ob_telhado_vertente_norte.location = (0.0, 3.0, 2.4)
ob_telhado_vertente_norte.empty_display_type = 'CUBE'
ob_telhado_vertente_norte.empty_display_size = 2.0
ob_telha_5144_3588_z29.parent = ob_telhado_vertente_norte
ob_telha_5144_3588_z29.matrix_parent_inverse = Matrix(((1.0, -0.0, 0.0, -0.0), (-0.0, 1.0, -0.0, -3.0), (0.0, -0.0, 1.0, -2.4), (-0.0, 0.0, -0.0, 1.0)))
ob_telha_5144_3588_z29.location = (-0.5, 1.5, 3.653)
ob_telha_5145_3588_z29.parent = ob_telhado_vertente_norte
ob_telha_5145_3588_z29.matrix_parent_inverse = Matrix(((1.0, -0.0, 0.0, -0.0), (-0.0, 1.0, -0.0, -3.0), (0.0, -0.0, 1.0, -2.4), (-0.0, 0.0, -0.0, 1.0)))
ob_telha_5145_3588_z29.location = (0.5, 1.5, 3.653)
ob_telha_5144_3589_z26.parent = ob_telhado_vertente_norte
ob_telha_5144_3589_z26.matrix_parent_inverse = Matrix(((1.0, -0.0, 0.0, -0.0), (-0.0, 1.0, -0.0, -3.0), (0.0, -0.0, 1.0, -2.4), (-0.0, 0.0, -0.0, 1.0)))
ob_telha_5144_3589_z26.location = (-0.5, 2.5, 3.293)
ob_telha_5145_3589_z26.parent = ob_telhado_vertente_norte
ob_telha_5145_3589_z26.matrix_parent_inverse = Matrix(((1.0, -0.0, 0.0, -0.0), (-0.0, 1.0, -0.0, -3.0), (0.0, -0.0, 1.0, -2.4), (-0.0, 0.0, -0.0, 1.0)))
ob_telha_5145_3589_z26.location = (0.5, 2.5, 3.293)
ob_telha_5144_3590_z23.parent = ob_telhado_vertente_norte
ob_telha_5144_3590_z23.matrix_parent_inverse = Matrix(((1.0, -0.0, 0.0, -0.0), (-0.0, 1.0, -0.0, -3.0), (0.0, -0.0, 1.0, -2.4), (-0.0, 0.0, -0.0, 1.0)))
ob_telha_5144_3590_z23.location = (-0.5, 3.5, 2.933)
ob_telha_5145_3590_z23.parent = ob_telhado_vertente_norte
ob_telha_5145_3590_z23.matrix_parent_inverse = Matrix(((1.0, -0.0, 0.0, -0.0), (-0.0, 1.0, -0.0, -3.0), (0.0, -0.0, 1.0, -2.4), (-0.0, 0.0, -0.0, 1.0)))
ob_telha_5145_3590_z23.location = (0.5, 3.5, 2.933)
ob_telha_5144_3591_z20.parent = ob_telhado_vertente_norte
ob_telha_5144_3591_z20.matrix_parent_inverse = Matrix(((1.0, -0.0, 0.0, -0.0), (-0.0, 1.0, -0.0, -3.0), (0.0, -0.0, 1.0, -2.4), (-0.0, 0.0, -0.0, 1.0)))
ob_telha_5144_3591_z20.location = (-0.5, 4.5, 2.573)
ob_telha_5145_3591_z20.parent = ob_telhado_vertente_norte
ob_telha_5145_3591_z20.matrix_parent_inverse = Matrix(((1.0, -0.0, 0.0, -0.0), (-0.0, 1.0, -0.0, -3.0), (0.0, -0.0, 1.0, -2.4), (-0.0, 0.0, -0.0, 1.0)))
ob_telha_5145_3591_z20.location = (0.5, 4.5, 2.573)
ob_telhado_vertente_sul.location = (0.0, -2.0, 2.4)
ob_telhado_vertente_sul.empty_display_type = 'CUBE'
ob_telhado_vertente_sul.empty_display_size = 2.0
ob_telha_5144_3583_z20.parent = ob_telhado_vertente_sul
ob_telha_5144_3583_z20.matrix_parent_inverse = Matrix(((1.0, -0.0, 0.0, -0.0), (-0.0, 1.0, -0.0, 2.0), (0.0, -0.0, 1.0, -2.4), (-0.0, 0.0, -0.0, 1.0)))
ob_telha_5144_3583_z20.location = (-0.5, -3.5, 2.573)
ob_telha_5145_3583_z20.parent = ob_telhado_vertente_sul
ob_telha_5145_3583_z20.matrix_parent_inverse = Matrix(((1.0, -0.0, 0.0, -0.0), (-0.0, 1.0, -0.0, 2.0), (0.0, -0.0, 1.0, -2.4), (-0.0, 0.0, -0.0, 1.0)))
ob_telha_5145_3583_z20.location = (0.5, -3.5, 2.573)
ob_telha_5144_3584_z23.parent = ob_telhado_vertente_sul
ob_telha_5144_3584_z23.matrix_parent_inverse = Matrix(((1.0, -0.0, 0.0, -0.0), (-0.0, 1.0, -0.0, 2.0), (0.0, -0.0, 1.0, -2.4), (-0.0, 0.0, -0.0, 1.0)))
ob_telha_5144_3584_z23.location = (-0.5, -2.5, 2.933)
ob_telha_5145_3584_z23.parent = ob_telhado_vertente_sul
ob_telha_5145_3584_z23.matrix_parent_inverse = Matrix(((1.0, -0.0, 0.0, -0.0), (-0.0, 1.0, -0.0, 2.0), (0.0, -0.0, 1.0, -2.4), (-0.0, 0.0, -0.0, 1.0)))
ob_telha_5145_3584_z23.location = (0.5, -2.5, 2.933)
ob_telha_5144_3585_z26.parent = ob_telhado_vertente_sul
ob_telha_5144_3585_z26.matrix_parent_inverse = Matrix(((1.0, -0.0, 0.0, -0.0), (-0.0, 1.0, -0.0, 2.0), (0.0, -0.0, 1.0, -2.4), (-0.0, 0.0, -0.0, 1.0)))
ob_telha_5144_3585_z26.location = (-0.5, -1.5, 3.293)
ob_telha_5145_3585_z26.parent = ob_telhado_vertente_sul
ob_telha_5145_3585_z26.matrix_parent_inverse = Matrix(((1.0, -0.0, 0.0, -0.0), (-0.0, 1.0, -0.0, 2.0), (0.0, -0.0, 1.0, -2.4), (-0.0, 0.0, -0.0, 1.0)))
ob_telha_5145_3585_z26.location = (0.5, -1.5, 3.293)
ob_telha_5144_3586_z29.parent = ob_telhado_vertente_sul
ob_telha_5144_3586_z29.matrix_parent_inverse = Matrix(((1.0, -0.0, 0.0, -0.0), (-0.0, 1.0, -0.0, 2.0), (0.0, -0.0, 1.0, -2.4), (-0.0, 0.0, -0.0, 1.0)))
ob_telha_5144_3586_z29.location = (-0.5, -0.5, 3.653)
ob_telha_5145_3586_z29.parent = ob_telhado_vertente_sul
ob_telha_5145_3586_z29.matrix_parent_inverse = Matrix(((1.0, -0.0, 0.0, -0.0), (-0.0, 1.0, -0.0, 2.0), (0.0, -0.0, 1.0, -2.4), (-0.0, 0.0, -0.0, 1.0)))
ob_telha_5145_3586_z29.location = (0.5, -0.5, 3.653)
ob_telhado_cumeeira.location = (0.0, 0.5, 3.84)
ob_telhado_cumeeira.empty_display_type = 'CUBE'
ob_telhado_cumeeira.empty_display_size = 2.0
ob_telha_5144_3587_z32.parent = ob_telhado_cumeeira
ob_telha_5144_3587_z32.matrix_parent_inverse = Matrix(((1.0, -0.0, 0.0, -0.0), (-0.0, 1.0, -0.0, -0.5), (0.0, -0.0, 1.0, -3.84), (-0.0, 0.0, -0.0, 1.0)))
ob_telha_5144_3587_z32.location = (-0.5, 0.5, 3.953)
ob_telha_5145_3587_z32.parent = ob_telhado_cumeeira
ob_telha_5145_3587_z32.matrix_parent_inverse = Matrix(((1.0, -0.0, 0.0, -0.0), (-0.0, 1.0, -0.0, -0.5), (0.0, -0.0, 1.0, -3.84), (-0.0, 0.0, -0.0, 1.0)))
ob_telha_5145_3587_z32.location = (0.5, 0.5, 3.953)

# ---- collection membership
col_01_paredes_externas.objects.link(ob_parede_externa_norte_y3582_x5144_5144)
col_01_paredes_externas.objects.link(ob_bloco_plaster_wall_5144_3582_z0)
col_01_paredes_externas.objects.link(ob_parede_externa_sul_y3590_x5144_5144)
col_01_paredes_externas.objects.link(ob_bloco_plaster_wall_5144_3590_z0)
col_01_paredes_externas.objects.link(ob_parede_externa_oeste_x5144_y3583_3589)
col_01_paredes_externas.objects.link(ob_bloco_plaster_wall_5144_3583_z0)
col_01_paredes_externas.objects.link(ob_bloco_plaster_wall_5144_3583_z20)
col_01_paredes_externas.objects.link(ob_bloco_plaster_wall_5144_3584_z0)
col_01_paredes_externas.objects.link(ob_bloco_plaster_wall_5144_3584_z20)
col_01_paredes_externas.objects.link(ob_bloco_plaster_wall_5144_3584_z23)
col_01_paredes_externas.objects.link(ob_bloco_plaster_wall_5144_3585_z0)
col_01_paredes_externas.objects.link(ob_bloco_plaster_wall_5144_3585_z20)
col_01_paredes_externas.objects.link(ob_bloco_plaster_wall_5144_3585_z23)
col_01_paredes_externas.objects.link(ob_bloco_plaster_wall_5144_3585_z26)
col_01_paredes_externas.objects.link(ob_bloco_plaster_wall_5144_3586_z20)
col_01_paredes_externas.objects.link(ob_bloco_plaster_wall_5144_3586_z23)
col_01_paredes_externas.objects.link(ob_bloco_plaster_wall_5144_3586_z26)
col_01_paredes_externas.objects.link(ob_bloco_plaster_wall_5144_3586_z29)
col_01_paredes_externas.objects.link(ob_bloco_plaster_wall_5144_3587_z0)
col_01_paredes_externas.objects.link(ob_bloco_plaster_wall_5144_3587_z20)
col_01_paredes_externas.objects.link(ob_bloco_plaster_wall_5144_3587_z23)
col_01_paredes_externas.objects.link(ob_bloco_plaster_wall_5144_3587_z26)
col_01_paredes_externas.objects.link(ob_bloco_plaster_wall_5144_3588_z0)
col_01_paredes_externas.objects.link(ob_bloco_plaster_wall_5144_3588_z20)
col_01_paredes_externas.objects.link(ob_bloco_plaster_wall_5144_3588_z23)
col_01_paredes_externas.objects.link(ob_bloco_plaster_wall_5144_3589_z0)
col_01_paredes_externas.objects.link(ob_bloco_plaster_wall_5144_3589_z20)
col_01_paredes_externas.objects.link(ob_parede_externa_leste_x5145_y3584_3584)
col_01_paredes_externas.objects.link(ob_bloco_metal_signpost_5145_3584_z0)
col_05_telhado.objects.link(ob_telhado_vertente_norte)
col_05_telhado.objects.link(ob_telha_5144_3588_z29)
col_05_telhado.objects.link(ob_telha_5145_3588_z29)
col_05_telhado.objects.link(ob_telha_5144_3589_z26)
col_05_telhado.objects.link(ob_telha_5145_3589_z26)
col_05_telhado.objects.link(ob_telha_5144_3590_z23)
col_05_telhado.objects.link(ob_telha_5145_3590_z23)
col_05_telhado.objects.link(ob_telha_5144_3591_z20)
col_05_telhado.objects.link(ob_telha_5145_3591_z20)
col_05_telhado.objects.link(ob_telhado_vertente_sul)
col_05_telhado.objects.link(ob_telha_5144_3583_z20)
col_05_telhado.objects.link(ob_telha_5145_3583_z20)
col_05_telhado.objects.link(ob_telha_5144_3584_z23)
col_05_telhado.objects.link(ob_telha_5145_3584_z23)
col_05_telhado.objects.link(ob_telha_5144_3585_z26)
col_05_telhado.objects.link(ob_telha_5145_3585_z26)
col_05_telhado.objects.link(ob_telha_5144_3586_z29)
col_05_telhado.objects.link(ob_telha_5145_3586_z29)
col_05_telhado.objects.link(ob_telhado_cumeeira)
col_05_telhado.objects.link(ob_telha_5144_3587_z32)
col_05_telhado.objects.link(ob_telha_5145_3587_z32)

# ---- scene / render settings (as saved in the file)
scene.frame_start = 1; scene.frame_end = 250; scene.frame_set(1)
scene.render.engine = 'BLENDER_EEVEE_NEXT'
scene.render.bake_bias = 0.0
scene.render.bake_samples = 0
scene.cycles.sampling_pattern = 'TABULATED_SOBOL'
scene.eevee.use_volume_custom_range = False
bpy.context.view_layer.update()

# ---- added for rendering (the .blend has no active camera and no usable light): camera, sun + grey world if the file has none
cam_auto = bpy.data.cameras.new('AutoCamera')
cam_auto.lens = 50.0
cam_auto.sensor_width = 36.0
cam_auto.clip_end = 1000.0
ob_auto_camera = bpy.data.objects.new('AutoCamera', cam_auto)
scene.collection.objects.link(ob_auto_camera)
ob_auto_camera.location = (10.2044, -12.2452, 10.2635)
ob_auto_camera.rotation_euler = (1.09748, -7.21219e-08, 0.694738)
scene.camera = ob_auto_camera
light_auto_sun = bpy.data.lights.new('AutoSun', 'SUN')
light_auto_sun.energy = 3.0
light_auto_sun.angle = 0.0523599
ob_auto_sun = bpy.data.objects.new('AutoSun', light_auto_sun)
scene.collection.objects.link(ob_auto_sun)
ob_auto_sun.rotation_euler = (0.872665, 0.174533, 0.523599)
if scene.world is None:
    world_auto = bpy.data.worlds.new('AutoWorld')
    world_auto.color = (0.3, 0.3, 0.3)
    scene.world = world_auto
bpy.context.view_layer.update()
